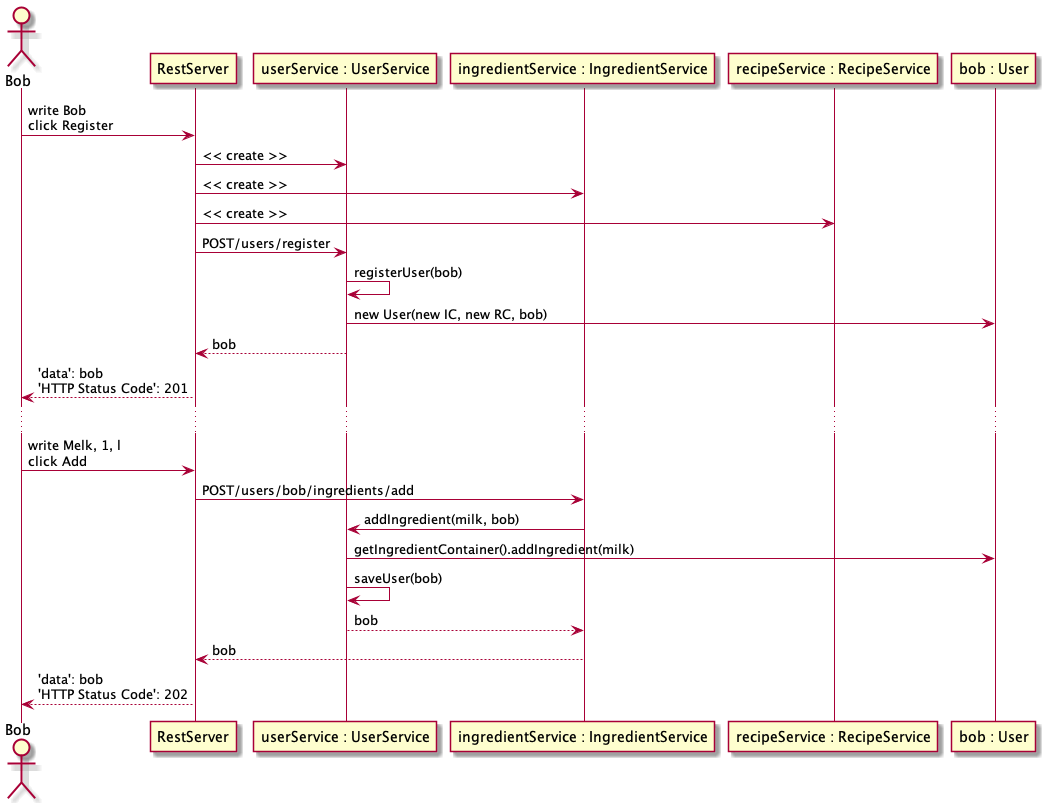

The diagram above was rendered by PlantUML. Its source (embedded in the PNG):
@startuml sequence_diagram
actor Bob
Bob -> RestServer: write Bob\nclick Register
RestServer -> "userService : UserService": << create >>
RestServer -> "ingredientService : IngredientService": << create >>
RestServer -> "recipeService : RecipeService": << create >>
RestServer -> "userService : UserService": POST/users/register
"userService : UserService" -> "userService : UserService": registerUser(bob)
"userService : UserService" -> "bob : User": new User(new IC, new RC, bob)
"userService : UserService" --> RestServer: bob
RestServer --> Bob: 'data': bob\n'HTTP Status Code': 201
...
Bob -> RestServer: write Melk, 1, l\nclick Add
RestServer -> "ingredientService : IngredientService": POST/users/bob/ingredients/add
"ingredientService : IngredientService" -> "userService : UserService": addIngredient(milk, bob) 
"userService : UserService" -> "bob : User": getIngredientContainer().addIngredient(milk)
"userService : UserService" -> "userService : UserService": saveUser(bob)
"ingredientService : IngredientService" <-- "userService : UserService": bob
"ingredientService : IngredientService" --> RestServer: bob
RestServer --> Bob: 'data': bob\n'HTTP Status Code': 202
@enduml